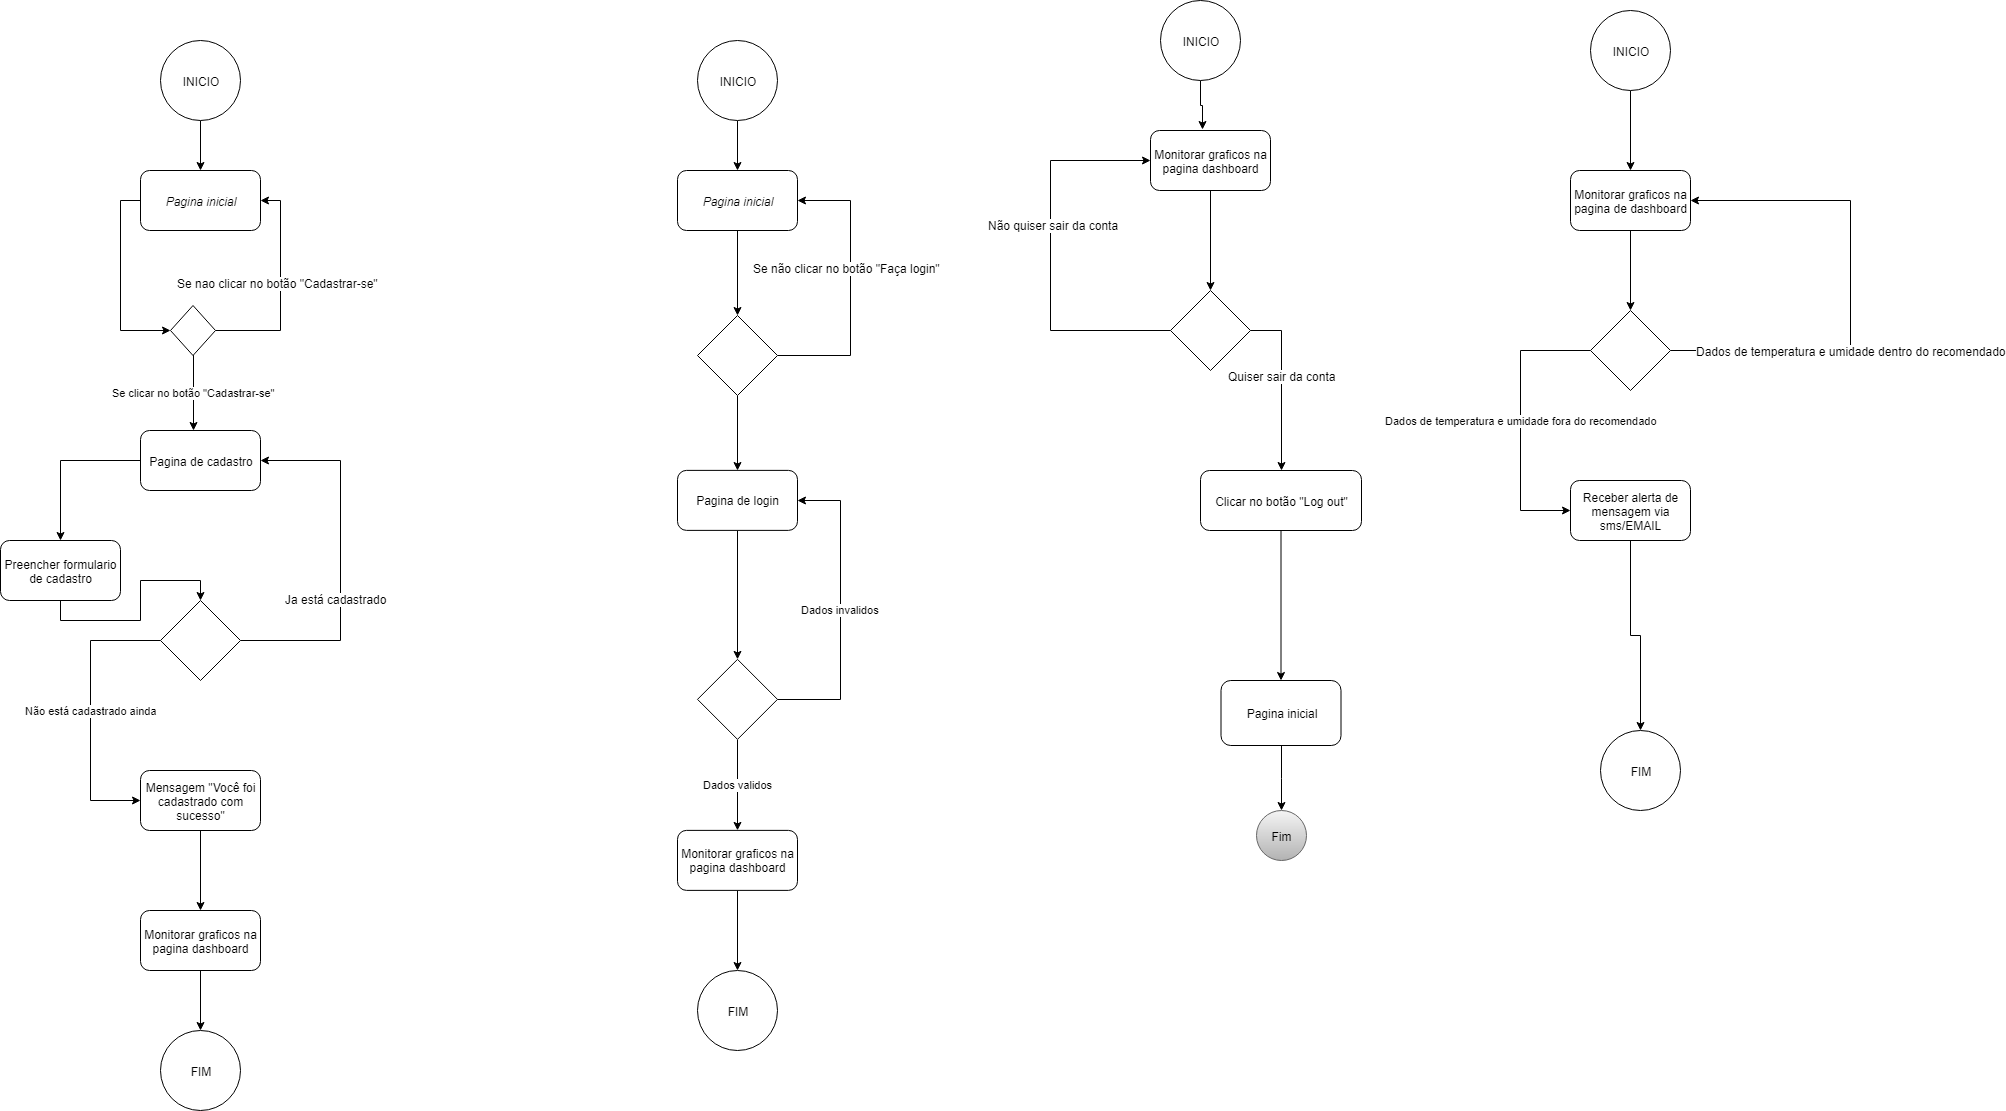

The diagram above was exported from draw.io. Its source (the exported page's mxGraphModel, read from the mxfile embedded in the PNG):
<mxGraphModel dx="992" dy="1683" grid="1" gridSize="10" guides="1" tooltips="1" connect="1" arrows="1" fold="1" page="1" pageScale="1" pageWidth="827" pageHeight="1169" math="0" shadow="0">
  <root>
    <mxCell id="0" />
    <mxCell id="1" parent="0" />
    <mxCell id="LypFk2oo35JoCIedvpoC-1" style="edgeStyle=orthogonalEdgeStyle;rounded=0;orthogonalLoop=1;jettySize=auto;html=1;exitX=0;exitY=0.5;exitDx=0;exitDy=0;entryX=0;entryY=0.5;entryDx=0;entryDy=0;" parent="1" source="xs5gMeaP8jFXvUJ8jdg3-1" target="vmm2aHuyIXE3jJliEVho-1" edge="1">
      <mxGeometry relative="1" as="geometry" />
    </mxCell>
    <mxCell id="xs5gMeaP8jFXvUJ8jdg3-1" value="Pagina inicial&lt;br&gt;" style="rounded=1;whiteSpace=wrap;html=1;fontStyle=2" parent="1" vertex="1">
      <mxGeometry x="230" y="100" width="120" height="60" as="geometry" />
    </mxCell>
    <mxCell id="LypFk2oo35JoCIedvpoC-3" style="edgeStyle=orthogonalEdgeStyle;rounded=0;orthogonalLoop=1;jettySize=auto;html=1;entryX=0.5;entryY=0;entryDx=0;entryDy=0;exitX=0.5;exitY=1;exitDx=0;exitDy=0;" parent="1" source="-ZDnIhHtGXjXWzDDE1Io-60" target="LypFk2oo35JoCIedvpoC-2" edge="1">
      <mxGeometry relative="1" as="geometry" />
    </mxCell>
    <mxCell id="-ZDnIhHtGXjXWzDDE1Io-61" style="edgeStyle=orthogonalEdgeStyle;rounded=0;orthogonalLoop=1;jettySize=auto;html=1;" edge="1" parent="1" source="xs5gMeaP8jFXvUJ8jdg3-5" target="-ZDnIhHtGXjXWzDDE1Io-60">
      <mxGeometry relative="1" as="geometry" />
    </mxCell>
    <mxCell id="xs5gMeaP8jFXvUJ8jdg3-5" value="Pagina de cadastro" style="rounded=1;whiteSpace=wrap;html=1;" parent="1" vertex="1">
      <mxGeometry x="230" y="360" width="120" height="60" as="geometry" />
    </mxCell>
    <mxCell id="vmm2aHuyIXE3jJliEVho-2" style="edgeStyle=orthogonalEdgeStyle;rounded=0;orthogonalLoop=1;jettySize=auto;html=1;entryX=1;entryY=0.5;entryDx=0;entryDy=0;" parent="1" source="vmm2aHuyIXE3jJliEVho-1" target="xs5gMeaP8jFXvUJ8jdg3-1" edge="1">
      <mxGeometry relative="1" as="geometry">
        <Array as="points">
          <mxPoint x="370" y="260" />
          <mxPoint x="370" y="130" />
        </Array>
      </mxGeometry>
    </mxCell>
    <mxCell id="vmm2aHuyIXE3jJliEVho-3" value="Se nao clicar no botão &quot;Cadastrar-se&quot;" style="text;html=1;resizable=0;points=[];align=center;verticalAlign=middle;labelBackgroundColor=#ffffff;" parent="vmm2aHuyIXE3jJliEVho-2" vertex="1" connectable="0">
      <mxGeometry x="0.0497" y="4" relative="1" as="geometry">
        <mxPoint as="offset" />
      </mxGeometry>
    </mxCell>
    <mxCell id="vmm2aHuyIXE3jJliEVho-4" value="Se clicar no botão &quot;Cadastrar-se&quot;" style="edgeStyle=orthogonalEdgeStyle;rounded=0;orthogonalLoop=1;jettySize=auto;html=1;entryX=0.439;entryY=0.008;entryDx=0;entryDy=0;entryPerimeter=0;" parent="1" source="vmm2aHuyIXE3jJliEVho-1" target="xs5gMeaP8jFXvUJ8jdg3-5" edge="1">
      <mxGeometry relative="1" as="geometry">
        <mxPoint x="283" y="360" as="targetPoint" />
        <Array as="points" />
      </mxGeometry>
    </mxCell>
    <mxCell id="vmm2aHuyIXE3jJliEVho-1" value="" style="rhombus;whiteSpace=wrap;html=1;" parent="1" vertex="1">
      <mxGeometry x="260" y="235" width="45" height="50" as="geometry" />
    </mxCell>
    <mxCell id="LypFk2oo35JoCIedvpoC-5" style="edgeStyle=orthogonalEdgeStyle;rounded=0;orthogonalLoop=1;jettySize=auto;html=1;exitX=1;exitY=0.5;exitDx=0;exitDy=0;entryX=1;entryY=0.5;entryDx=0;entryDy=0;" parent="1" source="LypFk2oo35JoCIedvpoC-2" target="xs5gMeaP8jFXvUJ8jdg3-5" edge="1">
      <mxGeometry relative="1" as="geometry">
        <Array as="points">
          <mxPoint x="430" y="570" />
          <mxPoint x="430" y="390" />
        </Array>
      </mxGeometry>
    </mxCell>
    <mxCell id="LypFk2oo35JoCIedvpoC-6" value="Ja está cadastrado" style="text;html=1;resizable=0;points=[];align=center;verticalAlign=middle;labelBackgroundColor=#ffffff;" parent="LypFk2oo35JoCIedvpoC-5" vertex="1" connectable="0">
      <mxGeometry x="-0.471" y="42" relative="1" as="geometry">
        <mxPoint as="offset" />
      </mxGeometry>
    </mxCell>
    <mxCell id="LypFk2oo35JoCIedvpoC-7" value="Não está cadastrado ainda" style="edgeStyle=orthogonalEdgeStyle;rounded=0;orthogonalLoop=1;jettySize=auto;html=1;exitX=0;exitY=0.5;exitDx=0;exitDy=0;entryX=0;entryY=0.5;entryDx=0;entryDy=0;" parent="1" source="LypFk2oo35JoCIedvpoC-2" target="LypFk2oo35JoCIedvpoC-4" edge="1">
      <mxGeometry relative="1" as="geometry">
        <Array as="points">
          <mxPoint x="180" y="570" />
          <mxPoint x="180" y="730" />
        </Array>
      </mxGeometry>
    </mxCell>
    <mxCell id="LypFk2oo35JoCIedvpoC-2" value="" style="rhombus;whiteSpace=wrap;html=1;" parent="1" vertex="1">
      <mxGeometry x="250" y="530" width="80" height="80" as="geometry" />
    </mxCell>
    <mxCell id="-ZDnIhHtGXjXWzDDE1Io-35" style="edgeStyle=orthogonalEdgeStyle;rounded=0;orthogonalLoop=1;jettySize=auto;html=1;" edge="1" parent="1" source="LypFk2oo35JoCIedvpoC-4" target="-ZDnIhHtGXjXWzDDE1Io-34">
      <mxGeometry relative="1" as="geometry" />
    </mxCell>
    <mxCell id="LypFk2oo35JoCIedvpoC-4" value="Mensagem &quot;Você foi cadastrado com sucesso&quot;" style="rounded=1;whiteSpace=wrap;html=1;" parent="1" vertex="1">
      <mxGeometry x="230" y="700" width="120" height="60" as="geometry" />
    </mxCell>
    <mxCell id="-ZDnIhHtGXjXWzDDE1Io-3" style="edgeStyle=orthogonalEdgeStyle;rounded=0;orthogonalLoop=1;jettySize=auto;html=1;entryX=0.5;entryY=0;entryDx=0;entryDy=0;" edge="1" parent="1" source="-ZDnIhHtGXjXWzDDE1Io-1" target="-ZDnIhHtGXjXWzDDE1Io-2">
      <mxGeometry relative="1" as="geometry" />
    </mxCell>
    <mxCell id="-ZDnIhHtGXjXWzDDE1Io-1" value="Pagina inicial&lt;br&gt;" style="rounded=1;whiteSpace=wrap;html=1;fontStyle=2" vertex="1" parent="1">
      <mxGeometry x="767" y="100" width="120" height="60" as="geometry" />
    </mxCell>
    <mxCell id="-ZDnIhHtGXjXWzDDE1Io-4" style="edgeStyle=orthogonalEdgeStyle;rounded=0;orthogonalLoop=1;jettySize=auto;html=1;exitX=1;exitY=0.5;exitDx=0;exitDy=0;entryX=1;entryY=0.5;entryDx=0;entryDy=0;" edge="1" parent="1" source="-ZDnIhHtGXjXWzDDE1Io-2" target="-ZDnIhHtGXjXWzDDE1Io-1">
      <mxGeometry relative="1" as="geometry">
        <Array as="points">
          <mxPoint x="940" y="285" />
          <mxPoint x="940" y="130" />
        </Array>
      </mxGeometry>
    </mxCell>
    <mxCell id="-ZDnIhHtGXjXWzDDE1Io-5" value="Se não clicar no botão &quot;Faça login&quot;" style="text;html=1;resizable=0;points=[];align=center;verticalAlign=middle;labelBackgroundColor=#ffffff;" vertex="1" connectable="0" parent="-ZDnIhHtGXjXWzDDE1Io-4">
      <mxGeometry x="0.1466" y="4" relative="1" as="geometry">
        <mxPoint as="offset" />
      </mxGeometry>
    </mxCell>
    <mxCell id="-ZDnIhHtGXjXWzDDE1Io-7" style="edgeStyle=orthogonalEdgeStyle;rounded=0;orthogonalLoop=1;jettySize=auto;html=1;" edge="1" parent="1" source="-ZDnIhHtGXjXWzDDE1Io-2">
      <mxGeometry relative="1" as="geometry">
        <mxPoint x="827" y="400" as="targetPoint" />
      </mxGeometry>
    </mxCell>
    <mxCell id="-ZDnIhHtGXjXWzDDE1Io-2" value="" style="rhombus;whiteSpace=wrap;html=1;" vertex="1" parent="1">
      <mxGeometry x="787" y="245" width="80" height="80" as="geometry" />
    </mxCell>
    <mxCell id="-ZDnIhHtGXjXWzDDE1Io-8" style="edgeStyle=orthogonalEdgeStyle;rounded=0;orthogonalLoop=1;jettySize=auto;html=1;exitX=0.5;exitY=1;exitDx=0;exitDy=0;" edge="1" parent="1" source="-ZDnIhHtGXjXWzDDE1Io-9" target="-ZDnIhHtGXjXWzDDE1Io-13">
      <mxGeometry relative="1" as="geometry" />
    </mxCell>
    <mxCell id="-ZDnIhHtGXjXWzDDE1Io-9" value="Pagina de login" style="rounded=1;whiteSpace=wrap;html=1;" vertex="1" parent="1">
      <mxGeometry x="767" y="399.88885498046875" width="120" height="60" as="geometry" />
    </mxCell>
    <mxCell id="-ZDnIhHtGXjXWzDDE1Io-17" style="edgeStyle=orthogonalEdgeStyle;rounded=0;orthogonalLoop=1;jettySize=auto;html=1;" edge="1" parent="1" source="-ZDnIhHtGXjXWzDDE1Io-10" target="-ZDnIhHtGXjXWzDDE1Io-16">
      <mxGeometry relative="1" as="geometry" />
    </mxCell>
    <mxCell id="-ZDnIhHtGXjXWzDDE1Io-10" value="Monitorar graficos na pagina dashboard" style="rounded=1;whiteSpace=wrap;html=1;" vertex="1" parent="1">
      <mxGeometry x="767" y="759.8888549804688" width="120" height="60" as="geometry" />
    </mxCell>
    <mxCell id="-ZDnIhHtGXjXWzDDE1Io-11" value="Dados invalidos" style="edgeStyle=orthogonalEdgeStyle;rounded=0;orthogonalLoop=1;jettySize=auto;html=1;entryX=1;entryY=0.5;entryDx=0;entryDy=0;" edge="1" parent="1" source="-ZDnIhHtGXjXWzDDE1Io-13" target="-ZDnIhHtGXjXWzDDE1Io-9">
      <mxGeometry relative="1" as="geometry">
        <Array as="points">
          <mxPoint x="930" y="629" />
          <mxPoint x="930" y="430" />
        </Array>
      </mxGeometry>
    </mxCell>
    <mxCell id="-ZDnIhHtGXjXWzDDE1Io-12" value="Dados validos" style="edgeStyle=orthogonalEdgeStyle;rounded=0;orthogonalLoop=1;jettySize=auto;html=1;exitX=0.5;exitY=1;exitDx=0;exitDy=0;" edge="1" parent="1" source="-ZDnIhHtGXjXWzDDE1Io-13" target="-ZDnIhHtGXjXWzDDE1Io-10">
      <mxGeometry relative="1" as="geometry">
        <mxPoint x="765" y="748.8888549804688" as="targetPoint" />
        <Array as="points" />
      </mxGeometry>
    </mxCell>
    <mxCell id="-ZDnIhHtGXjXWzDDE1Io-13" value="" style="rhombus;whiteSpace=wrap;html=1;" vertex="1" parent="1">
      <mxGeometry x="787" y="588.8888549804688" width="80" height="80" as="geometry" />
    </mxCell>
    <mxCell id="-ZDnIhHtGXjXWzDDE1Io-16" value="FIM" style="ellipse;whiteSpace=wrap;html=1;aspect=fixed;" vertex="1" parent="1">
      <mxGeometry x="787" y="900" width="80" height="80" as="geometry" />
    </mxCell>
    <mxCell id="-ZDnIhHtGXjXWzDDE1Io-19" style="edgeStyle=orthogonalEdgeStyle;rounded=0;orthogonalLoop=1;jettySize=auto;html=1;entryX=0.5;entryY=0;entryDx=0;entryDy=0;" edge="1" parent="1" source="-ZDnIhHtGXjXWzDDE1Io-18" target="-ZDnIhHtGXjXWzDDE1Io-1">
      <mxGeometry relative="1" as="geometry" />
    </mxCell>
    <mxCell id="-ZDnIhHtGXjXWzDDE1Io-18" value="INICIO" style="ellipse;whiteSpace=wrap;html=1;aspect=fixed;" vertex="1" parent="1">
      <mxGeometry x="787" y="-30" width="80" height="80" as="geometry" />
    </mxCell>
    <mxCell id="-ZDnIhHtGXjXWzDDE1Io-21" style="edgeStyle=orthogonalEdgeStyle;rounded=0;orthogonalLoop=1;jettySize=auto;html=1;entryX=0.5;entryY=0;entryDx=0;entryDy=0;" edge="1" parent="1" source="-ZDnIhHtGXjXWzDDE1Io-20" target="xs5gMeaP8jFXvUJ8jdg3-1">
      <mxGeometry relative="1" as="geometry" />
    </mxCell>
    <mxCell id="-ZDnIhHtGXjXWzDDE1Io-20" value="INICIO" style="ellipse;whiteSpace=wrap;html=1;aspect=fixed;" vertex="1" parent="1">
      <mxGeometry x="250" y="-30" width="80" height="80" as="geometry" />
    </mxCell>
    <mxCell id="-ZDnIhHtGXjXWzDDE1Io-22" style="edgeStyle=orthogonalEdgeStyle;rounded=0;orthogonalLoop=1;jettySize=auto;html=1;" edge="1" parent="1" source="-ZDnIhHtGXjXWzDDE1Io-23" target="-ZDnIhHtGXjXWzDDE1Io-27">
      <mxGeometry relative="1" as="geometry" />
    </mxCell>
    <mxCell id="-ZDnIhHtGXjXWzDDE1Io-23" value="Monitorar graficos na pagina dashboard" style="rounded=1;whiteSpace=wrap;html=1;" vertex="1" parent="1">
      <mxGeometry x="1240" y="60" width="120" height="60" as="geometry" />
    </mxCell>
    <mxCell id="-ZDnIhHtGXjXWzDDE1Io-24" value="Fim" style="ellipse;whiteSpace=wrap;html=1;aspect=fixed;gradientColor=#b3b3b3;fillColor=#f5f5f5;strokeColor=#666666;" vertex="1" parent="1">
      <mxGeometry x="1345.5" y="740" width="50" height="50" as="geometry" />
    </mxCell>
    <mxCell id="-ZDnIhHtGXjXWzDDE1Io-25" style="edgeStyle=orthogonalEdgeStyle;rounded=0;orthogonalLoop=1;jettySize=auto;html=1;entryX=0;entryY=0.5;entryDx=0;entryDy=0;exitX=0;exitY=0.5;exitDx=0;exitDy=0;" edge="1" parent="1" source="-ZDnIhHtGXjXWzDDE1Io-27" target="-ZDnIhHtGXjXWzDDE1Io-23">
      <mxGeometry relative="1" as="geometry">
        <Array as="points">
          <mxPoint x="1140" y="260" />
          <mxPoint x="1140" y="90" />
        </Array>
      </mxGeometry>
    </mxCell>
    <mxCell id="-ZDnIhHtGXjXWzDDE1Io-26" value="Não quiser sair da conta" style="text;html=1;resizable=0;points=[];align=center;verticalAlign=middle;labelBackgroundColor=#ffffff;" vertex="1" connectable="0" parent="-ZDnIhHtGXjXWzDDE1Io-25">
      <mxGeometry x="0.1566" y="-2" relative="1" as="geometry">
        <mxPoint as="offset" />
      </mxGeometry>
    </mxCell>
    <mxCell id="-ZDnIhHtGXjXWzDDE1Io-27" value="" style="rhombus;whiteSpace=wrap;html=1;" vertex="1" parent="1">
      <mxGeometry x="1260" y="220" width="80" height="80" as="geometry" />
    </mxCell>
    <mxCell id="-ZDnIhHtGXjXWzDDE1Io-28" style="edgeStyle=orthogonalEdgeStyle;rounded=0;orthogonalLoop=1;jettySize=auto;html=1;" edge="1" parent="1" source="-ZDnIhHtGXjXWzDDE1Io-29" target="-ZDnIhHtGXjXWzDDE1Io-33">
      <mxGeometry relative="1" as="geometry" />
    </mxCell>
    <mxCell id="-ZDnIhHtGXjXWzDDE1Io-29" value="Clicar no botão &quot;Log out&quot;" style="rounded=1;whiteSpace=wrap;html=1;" vertex="1" parent="1">
      <mxGeometry x="1290" y="400" width="161" height="60" as="geometry" />
    </mxCell>
    <mxCell id="-ZDnIhHtGXjXWzDDE1Io-30" style="edgeStyle=orthogonalEdgeStyle;rounded=0;orthogonalLoop=1;jettySize=auto;html=1;exitX=1;exitY=0.5;exitDx=0;exitDy=0;" edge="1" parent="1" source="-ZDnIhHtGXjXWzDDE1Io-27" target="-ZDnIhHtGXjXWzDDE1Io-29">
      <mxGeometry relative="1" as="geometry">
        <mxPoint x="1340" y="260" as="sourcePoint" />
        <mxPoint x="1371" y="760" as="targetPoint" />
      </mxGeometry>
    </mxCell>
    <mxCell id="-ZDnIhHtGXjXWzDDE1Io-31" value="Quiser sair da conta" style="text;html=1;resizable=0;points=[];align=center;verticalAlign=middle;labelBackgroundColor=#ffffff;" vertex="1" connectable="0" parent="-ZDnIhHtGXjXWzDDE1Io-30">
      <mxGeometry x="-0.1087" relative="1" as="geometry">
        <mxPoint as="offset" />
      </mxGeometry>
    </mxCell>
    <mxCell id="-ZDnIhHtGXjXWzDDE1Io-32" style="edgeStyle=orthogonalEdgeStyle;rounded=0;orthogonalLoop=1;jettySize=auto;html=1;entryX=0.5;entryY=0;entryDx=0;entryDy=0;" edge="1" parent="1" source="-ZDnIhHtGXjXWzDDE1Io-33" target="-ZDnIhHtGXjXWzDDE1Io-24">
      <mxGeometry relative="1" as="geometry" />
    </mxCell>
    <mxCell id="-ZDnIhHtGXjXWzDDE1Io-33" value="Pagina inicial" style="rounded=1;whiteSpace=wrap;html=1;" vertex="1" parent="1">
      <mxGeometry x="1310.5" y="610" width="120" height="65" as="geometry" />
    </mxCell>
    <mxCell id="-ZDnIhHtGXjXWzDDE1Io-37" style="edgeStyle=orthogonalEdgeStyle;rounded=0;orthogonalLoop=1;jettySize=auto;html=1;" edge="1" parent="1" source="-ZDnIhHtGXjXWzDDE1Io-34" target="-ZDnIhHtGXjXWzDDE1Io-36">
      <mxGeometry relative="1" as="geometry" />
    </mxCell>
    <mxCell id="-ZDnIhHtGXjXWzDDE1Io-34" value="Monitorar graficos na pagina dashboard" style="rounded=1;whiteSpace=wrap;html=1;" vertex="1" parent="1">
      <mxGeometry x="230" y="840" width="120" height="60" as="geometry" />
    </mxCell>
    <mxCell id="-ZDnIhHtGXjXWzDDE1Io-36" value="FIM" style="ellipse;whiteSpace=wrap;html=1;aspect=fixed;" vertex="1" parent="1">
      <mxGeometry x="250" y="960" width="80" height="80" as="geometry" />
    </mxCell>
    <mxCell id="-ZDnIhHtGXjXWzDDE1Io-39" style="edgeStyle=orthogonalEdgeStyle;rounded=0;orthogonalLoop=1;jettySize=auto;html=1;entryX=0.43;entryY=-0.022;entryDx=0;entryDy=0;entryPerimeter=0;" edge="1" parent="1" source="-ZDnIhHtGXjXWzDDE1Io-38" target="-ZDnIhHtGXjXWzDDE1Io-23">
      <mxGeometry relative="1" as="geometry" />
    </mxCell>
    <mxCell id="-ZDnIhHtGXjXWzDDE1Io-38" value="INICIO" style="ellipse;whiteSpace=wrap;html=1;aspect=fixed;" vertex="1" parent="1">
      <mxGeometry x="1250" y="-70" width="80" height="80" as="geometry" />
    </mxCell>
    <mxCell id="-ZDnIhHtGXjXWzDDE1Io-42" style="edgeStyle=orthogonalEdgeStyle;rounded=0;orthogonalLoop=1;jettySize=auto;html=1;" edge="1" parent="1" source="-ZDnIhHtGXjXWzDDE1Io-40" target="-ZDnIhHtGXjXWzDDE1Io-41">
      <mxGeometry relative="1" as="geometry" />
    </mxCell>
    <mxCell id="-ZDnIhHtGXjXWzDDE1Io-40" value="INICIO" style="ellipse;whiteSpace=wrap;html=1;aspect=fixed;" vertex="1" parent="1">
      <mxGeometry x="1680" y="-60" width="80" height="80" as="geometry" />
    </mxCell>
    <mxCell id="-ZDnIhHtGXjXWzDDE1Io-44" style="edgeStyle=orthogonalEdgeStyle;rounded=0;orthogonalLoop=1;jettySize=auto;html=1;entryX=0.5;entryY=0;entryDx=0;entryDy=0;" edge="1" parent="1" source="-ZDnIhHtGXjXWzDDE1Io-41" target="-ZDnIhHtGXjXWzDDE1Io-43">
      <mxGeometry relative="1" as="geometry" />
    </mxCell>
    <mxCell id="-ZDnIhHtGXjXWzDDE1Io-41" value="Monitorar graficos na pagina de dashboard" style="rounded=1;whiteSpace=wrap;html=1;" vertex="1" parent="1">
      <mxGeometry x="1660" y="100" width="120" height="60" as="geometry" />
    </mxCell>
    <mxCell id="-ZDnIhHtGXjXWzDDE1Io-45" style="edgeStyle=orthogonalEdgeStyle;rounded=0;orthogonalLoop=1;jettySize=auto;html=1;entryX=1;entryY=0.5;entryDx=0;entryDy=0;" edge="1" parent="1" source="-ZDnIhHtGXjXWzDDE1Io-43" target="-ZDnIhHtGXjXWzDDE1Io-41">
      <mxGeometry relative="1" as="geometry">
        <Array as="points">
          <mxPoint x="1940" y="280" />
          <mxPoint x="1940" y="130" />
        </Array>
      </mxGeometry>
    </mxCell>
    <mxCell id="-ZDnIhHtGXjXWzDDE1Io-46" value="Dados de temperatura e umidade dentro do recomendado" style="text;html=1;resizable=0;points=[];align=center;verticalAlign=middle;labelBackgroundColor=#ffffff;" vertex="1" connectable="0" parent="-ZDnIhHtGXjXWzDDE1Io-45">
      <mxGeometry x="-0.2657" relative="1" as="geometry">
        <mxPoint as="offset" />
      </mxGeometry>
    </mxCell>
    <mxCell id="-ZDnIhHtGXjXWzDDE1Io-48" value="Dados de temperatura e umidade fora do recomendado" style="edgeStyle=orthogonalEdgeStyle;rounded=0;orthogonalLoop=1;jettySize=auto;html=1;exitX=0;exitY=0.5;exitDx=0;exitDy=0;entryX=0;entryY=0.5;entryDx=0;entryDy=0;" edge="1" parent="1" source="-ZDnIhHtGXjXWzDDE1Io-43" target="-ZDnIhHtGXjXWzDDE1Io-47">
      <mxGeometry relative="1" as="geometry">
        <Array as="points">
          <mxPoint x="1610" y="280" />
          <mxPoint x="1610" y="440" />
        </Array>
      </mxGeometry>
    </mxCell>
    <mxCell id="-ZDnIhHtGXjXWzDDE1Io-43" value="" style="rhombus;whiteSpace=wrap;html=1;" vertex="1" parent="1">
      <mxGeometry x="1680" y="240" width="80" height="80" as="geometry" />
    </mxCell>
    <mxCell id="-ZDnIhHtGXjXWzDDE1Io-50" style="edgeStyle=orthogonalEdgeStyle;rounded=0;orthogonalLoop=1;jettySize=auto;html=1;exitX=0.5;exitY=1;exitDx=0;exitDy=0;entryX=0.5;entryY=0;entryDx=0;entryDy=0;" edge="1" parent="1" source="-ZDnIhHtGXjXWzDDE1Io-47" target="-ZDnIhHtGXjXWzDDE1Io-58">
      <mxGeometry relative="1" as="geometry">
        <mxPoint x="1720" y="580" as="targetPoint" />
      </mxGeometry>
    </mxCell>
    <mxCell id="-ZDnIhHtGXjXWzDDE1Io-47" value="Receber alerta de mensagem via sms/EMAIL" style="rounded=1;whiteSpace=wrap;html=1;" vertex="1" parent="1">
      <mxGeometry x="1660" y="410" width="120" height="60" as="geometry" />
    </mxCell>
    <mxCell id="-ZDnIhHtGXjXWzDDE1Io-58" value="FIM" style="ellipse;whiteSpace=wrap;html=1;aspect=fixed;" vertex="1" parent="1">
      <mxGeometry x="1690" y="660" width="80" height="80" as="geometry" />
    </mxCell>
    <mxCell id="-ZDnIhHtGXjXWzDDE1Io-60" value="Preencher formulario de cadastro" style="rounded=1;whiteSpace=wrap;html=1;" vertex="1" parent="1">
      <mxGeometry x="90" y="470" width="120" height="60" as="geometry" />
    </mxCell>
  </root>
</mxGraphModel>